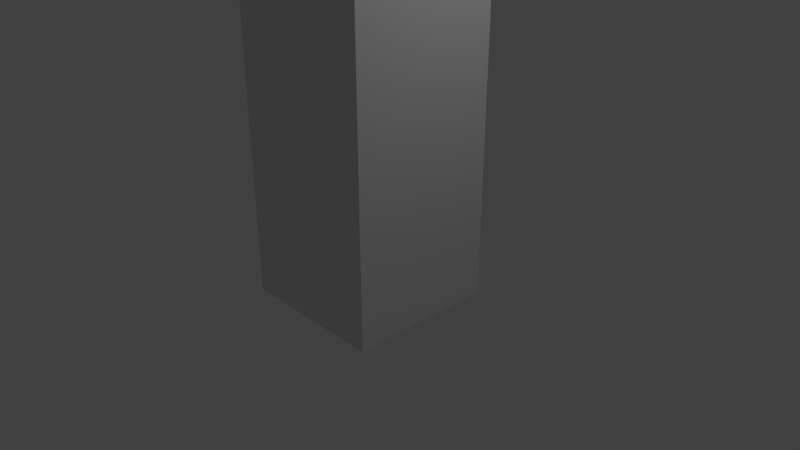 # Source: player.blend  (saved by Blender 2.78.0; exported with 4.5.12 LTS)
import bpy
from mathutils import Matrix  # noqa: F401  (used for matrix-valued properties, if any)

bpy.ops.wm.read_factory_settings(use_empty=True)
scene = bpy.context.scene
scene.name = 'Scene'

# ---- collections
col_collection_1 = bpy.data.collections.new('Collection 1'); scene.collection.children.link(col_collection_1)

# ---- materials (node trees are filled in below, after node groups)
mat_material = bpy.data.materials.new('Material')
mat_material.alpha_threshold = 0.0
mat_material.use_transparent_shadow = False
mat_material.roughness = 0.5
mat_material.line_color = (0.0, 0.0, 0.0, 1.0)

# ---- material node trees

# ---- world
world_world = bpy.data.worlds.new('World'); scene.world = world_world
world_world.color = (0.05088, 0.05088, 0.05088)
world_world.use_sun_shadow = False
world_world.sun_shadow_jitter_overblur = 0.0
world_world.cycles.sampling_method = 'MANUAL'

# ---- cameras
cam_camera = bpy.data.cameras.new('Camera')
cam_camera.clip_end = 100.0
cam_camera.lens = 35.0
cam_camera.sensor_width = 32.0
cam_camera.sensor_height = 18.0
cam_camera.ortho_scale = 7.314
cam_camera.dof.focus_distance = 0.0
cam_camera.dof.aperture_fstop = 128.0

# ---- lights
light_lamp = bpy.data.lights.new('Lamp', 'POINT')
light_lamp.transmission_factor = 0.0
light_lamp.cutoff_distance = 30.0
light_lamp.energy = 100.0
light_lamp.shadow_buffer_clip_start = 1.001
light_lamp.shadow_soft_size = 0.1
light_lamp.shadow_maximum_resolution = 0.006
light_lamp.use_absolute_resolution = True

# ---- meshes
me_cube = bpy.data.meshes.new('Cube')
me_cube.from_pydata([(1.0, 1.0, -0.5458), (1.0, -1.0, -0.5458), (-1.0, -1.0, -0.5458), (-1.0, 1.0, -0.5458), (1.0, 1.0, 3.885), (1.0, -1.0, 3.885), (-1.0, -1.0, 3.885), (-1.0, 1.0, 3.885)], [], [(0, 1, 2, 3), (4, 7, 6, 5), (0, 4, 5, 1), (1, 5, 6, 2), (2, 6, 7, 3), (4, 0, 3, 7)])
_uv = me_cube.uv_layers.new(name='UVMap')
_uv.uv.foreach_set('vector', [0.4525, 0.09416, 0.4437, 0.0286, 0.4876, 0.05491, 0.4861, 0.06655, 0.5404, 0.09345, 0.5089, 0.07038, 0.5076, 0.05873, 0.5534, 0.0286, 1.0, -0.002277, 1.011, 1.003, 0.007825, 0.9994, -8.812e-05, -0.0007355, 0.4437, 0.0286, 0.5534, 0.0286, 0.5076, 0.05873, 0.4876, 0.05491, 0.4876, 0.05491, 0.5076, 0.05873, 0.5089, 0.07038, 0.4861, 0.06655, 0.5404, 0.09345, 0.4525, 0.09416, 0.4861, 0.06655, 0.5089, 0.07038])
me_cube.materials.append(mat_material)
me_cube.use_remesh_preserve_volume = False
me_cube.use_remesh_preserve_attributes = False
me_cube.use_mirror_vertex_groups = False
me_cube.update()

# ---- objects
ob_cube = bpy.data.objects.new('Cube', me_cube)
ob_lamp = bpy.data.objects.new('Lamp', light_lamp)
ob_camera = bpy.data.objects.new('Camera', cam_camera)

# ---- transforms, parenting, visibility, modifiers, constraints
ob_cube.location = (0.0, 0.0, 0.0)
ob_cube.lock_rotations_4d = False
ob_cube.empty_display_type = 'ARROWS'
ob_cube.lineart.crease_threshold = 0.0
ob_lamp.location = (4.076, 1.005, 5.904)
ob_lamp.rotation_euler = (0.6503, 0.05522, 1.866)
ob_lamp.lock_rotations_4d = False
ob_lamp.empty_display_type = 'ARROWS'
ob_lamp.color = (0.0, 0.0, 0.0, 0.0)
ob_lamp.lineart.crease_threshold = 0.0
ob_camera.location = (7.481, -6.508, 5.344)
ob_camera.rotation_euler = (1.109, 0.0, 0.8149)
ob_camera.lock_rotations_4d = False
ob_camera.empty_display_type = 'ARROWS'
ob_camera.color = (0.0, 0.0, 0.0, 0.0)
ob_camera.display_type = 'WIRE'
ob_camera.lineart.crease_threshold = 0.0

# ---- collection membership
col_collection_1.objects.link(ob_cube)
col_collection_1.objects.link(ob_lamp)
col_collection_1.objects.link(ob_camera)

# ---- scene / render settings (as saved in the file)
scene.camera = ob_camera
scene.frame_start = 1; scene.frame_end = 250; scene.frame_set(1)
scene.render.engine = 'BLENDER_EEVEE_NEXT'
scene.render.resolution_percentage = 50
scene.render.dither_intensity = 0.0
scene.cycles.use_denoising = False
scene.cycles.samples = 128
scene.cycles.sampling_pattern = 'TABULATED_SOBOL'
scene.cycles.light_sampling_threshold = 0.0
scene.cycles.use_adaptive_sampling = False
scene.cycles.use_light_tree = False
scene.cycles.blur_glossy = 0.0
scene.cycles.sample_clamp_indirect = 0.0
scene.view_settings.view_transform = 'Standard'
bpy.context.view_layer.update()
